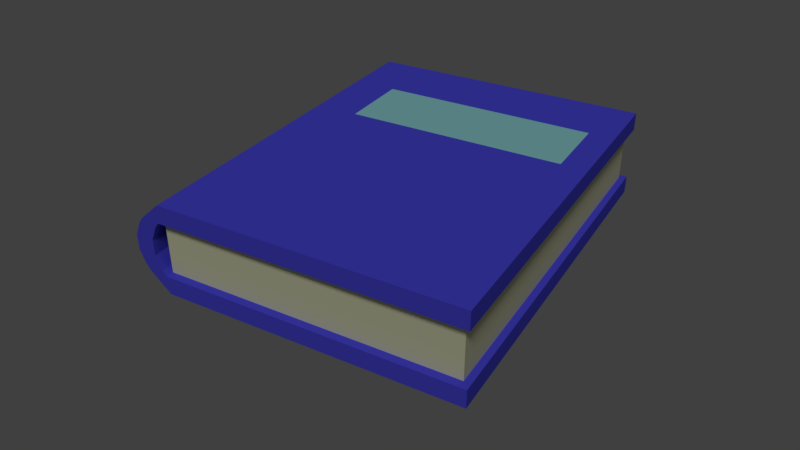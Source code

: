 # Source: book.blend  (saved by Blender 2.78.0; exported with 4.5.12 LTS)
import bpy
from mathutils import Matrix  # noqa: F401  (used for matrix-valued properties, if any)

bpy.ops.wm.read_factory_settings(use_empty=True)
scene = bpy.context.scene
scene.name = 'Scene'

# ---- collections
col_collection_1 = bpy.data.collections.new('Collection 1'); scene.collection.children.link(col_collection_1)

# ---- materials (node trees are filled in below, after node groups)
mat_paper = bpy.data.materials.new('Paper')
mat_paper.alpha_threshold = 0.0
mat_paper.use_transparent_shadow = False
mat_paper.diffuse_color = (0.793, 0.8, 0.5302, 1.0)
mat_paper.roughness = 0.5
mat_paper.specular_intensity = 0.0
mat_paper.line_color = (0.0, 0.0, 0.0, 1.0)
mat_carcasa = bpy.data.materials.new('Carcasa')
mat_carcasa.alpha_threshold = 0.0
mat_carcasa.use_transparent_shadow = False
mat_carcasa.diffuse_color = (0.08327, 0.07893, 0.8, 1.0)
mat_carcasa.roughness = 0.5
mat_carcasa.specular_intensity = 0.0
mat_detail = bpy.data.materials.new('Detail')
mat_detail.alpha_threshold = 0.0
mat_detail.use_transparent_shadow = False
mat_detail.diffuse_color = (0.3112, 0.7147, 0.7357, 1.0)
mat_detail.roughness = 0.5
mat_detail.specular_intensity = 0.0

# ---- material node trees

# ---- world
world_world = bpy.data.worlds.new('World'); scene.world = world_world
world_world.color = (0.05088, 0.05088, 0.05088)
world_world.use_sun_shadow = False
world_world.sun_shadow_jitter_overblur = 0.0
world_world.cycles.sampling_method = 'MANUAL'

# ---- cameras
cam_camera = bpy.data.cameras.new('Camera')
cam_camera.clip_end = 100.0
cam_camera.lens = 35.0
cam_camera.sensor_width = 32.0
cam_camera.sensor_height = 18.0
cam_camera.ortho_scale = 7.314
cam_camera.dof.focus_distance = 0.0
cam_camera.dof.aperture_fstop = 128.0

# ---- lights
light_lamp = bpy.data.lights.new('Lamp', 'SUN')
light_lamp.transmission_factor = 0.0
light_lamp.cutoff_distance = 30.0
light_lamp.angle = 0.1993
light_lamp.energy = 1.0
light_lamp.shadow_buffer_clip_start = 1.001
light_lamp.shadow_soft_size = 0.1
light_lamp.shadow_cascade_max_distance = 1000.0

# ---- meshes
me_plane = bpy.data.meshes.new('Plane')
me_plane.from_pydata([(-1.05, -0.8603, -0.05), (1.05, -0.8603, -0.05), (-1.05, 0.75, -0.05), (1.05, 0.75, -0.05), (-1.05, -0.75, 0.05), (1.05, -0.75, 0.05), (-1.05, 0.75, 0.05), (1.05, 0.75, 0.05), (-1.05, -0.9603, -0.05), (1.05, -0.9603, -0.05), (-1.05, -0.85, 0.05), (1.05, -0.85, 0.05), (-1.05, -0.8603, -0.35), (1.05, -0.8603, -0.35), (-1.05, -0.9603, -0.35), (1.05, -0.9603, -0.35), (-1.05, -0.75, -0.45), (1.05, -0.75, -0.45), (-1.05, -0.85, -0.45), (1.05, -0.85, -0.45), (-1.05, 0.75, -0.35), (1.05, 0.75, -0.35), (-1.05, 0.75, -0.45), (1.05, 0.75, -0.45), (1.05, -0.8821, -0.3204), (1.05, -0.8821, -0.07958), (1.05, -0.9145, -0.2441), (1.05, -0.9145, -0.1559), (-1.05, -0.8821, -0.07958), (-1.05, -0.8821, -0.3204), (-1.05, -0.9145, -0.1559), (-1.05, -0.9145, -0.2441), (-1.05, -0.9821, -0.3204), (-1.05, -0.9821, -0.07958), (-1.05, -1.015, -0.2441), (-1.05, -1.015, -0.1559), (1.05, -0.9821, -0.07958), (1.05, -0.9821, -0.3204), (1.05, -1.015, -0.1559), (1.05, -1.015, -0.2441), (-1.017, -0.8603, -0.05), (1.007, 0.75, -0.05), (-1.017, 0.75, -0.05), (-1.017, -0.8603, -0.35), (1.007, -0.8603, -0.35), (-1.017, 0.75, -0.35), (1.007, 0.75, -0.35), (-1.017, 0.7135, -0.35), (1.007, 0.7135, -0.35), (-1.017, 0.7135, -0.05), (1.007, 0.7135, -0.05), (1.007, -0.8603, -0.05), (-0.6737, -0.6061, 0.05), (-0.2615, -0.6061, 0.05), (-0.2615, 0.6061, 0.05), (-0.6737, 0.6061, 0.05), (-0.8176, -0.75, 0.05), (-0.1176, -0.75, 0.05), (-0.1176, 0.75, 0.05), (-0.8176, 0.75, 0.05)], [], [(51, 50, 41, 3, 1), (57, 5, 7, 58), (3, 41, 42, 2, 6, 59, 58, 7), (1, 9, 36, 25), (1, 3, 7, 5), (2, 0, 4, 6), (8, 9, 11, 10), (1, 5, 11, 9), (4, 0, 8, 10), (5, 57, 56, 4, 10, 11), (14, 12, 16, 18), (9, 8, 33, 36), (8, 0, 28, 33), (0, 40, 51, 1, 25, 28), (16, 17, 19, 18), (15, 14, 18, 19), (13, 15, 19, 17), (16, 12, 20, 22), (20, 45, 46, 21, 23, 22), (17, 16, 22, 23), (13, 17, 23, 21), (44, 13, 21, 46, 48), (24, 37, 15, 13), (37, 32, 14, 15), (32, 29, 12, 14), (37, 24, 26, 39), (39, 26, 27, 38), (38, 27, 25, 36), (29, 32, 34, 31), (31, 34, 35, 30), (30, 35, 33, 28), (32, 37, 39, 34), (34, 39, 38, 35), (35, 38, 36, 33), (24, 29, 31, 26), (26, 31, 30, 27), (27, 30, 28, 25), (29, 24, 13, 44, 43, 12), (12, 43, 47, 45, 20), (47, 48, 46, 45), (0, 2, 42, 49, 40), (49, 42, 41, 50), (40, 49, 50, 51), (44, 48, 50, 51), (43, 44, 51, 40), (47, 43, 40, 49), (48, 47, 49, 50), (4, 56, 59, 6), (52, 53, 54, 55), (53, 52, 56, 57), (55, 54, 58, 59), (52, 55, 59, 56), (54, 53, 57, 58)])
me_plane.polygons.foreach_set('material_index', [1, 1, 1, 1, 1, 1, 1, 1, 1, 1, 1, 1, 1, 1, 1, 1, 1, 1, 1, 1, 1, 1, 1, 1, 1, 1, 1, 1, 1, 1, 1, 1, 1, 1, 1, 1, 1, 1, 1, 1, 1, 1, 1, 0, 0, 0, 0, 1, 2, 1, 1, 1, 1])
me_plane.materials.append(mat_paper)
me_plane.materials.append(mat_carcasa)
me_plane.materials.append(mat_detail)
me_plane.use_remesh_preserve_volume = False
me_plane.use_remesh_preserve_attributes = False
me_plane.use_mirror_vertex_groups = False
me_plane.update()

# ---- objects
ob_plane = bpy.data.objects.new('Plane', me_plane)
ob_lamp = bpy.data.objects.new('Lamp', light_lamp)
ob_camera = bpy.data.objects.new('Camera', cam_camera)

# ---- transforms, parenting, visibility, modifiers, constraints
ob_plane.location = (0.0, 0.0, 0.0)
ob_plane.lineart.crease_threshold = 0.0
ob_lamp.location = (4.076, 1.005, 5.904)
ob_lamp.rotation_euler = (0.6503, 0.05522, 1.866)
ob_lamp.lock_rotations_4d = False
ob_lamp.empty_display_type = 'ARROWS'
ob_lamp.color = (0.0, 0.0, 0.0, 0.0)
ob_lamp.lineart.crease_threshold = 0.0
ob_camera.location = (3.498, 1.846, 2.065)
ob_camera.rotation_euler = (1.022, 1.125e-07, 2.093)
ob_camera.scale = (1.0, 1.0, 1.0)
ob_camera.lock_rotations_4d = False
ob_camera.empty_display_type = 'ARROWS'
ob_camera.color = (0.0, 0.0, 0.0, 0.0)
ob_camera.display_type = 'WIRE'
ob_camera.lineart.crease_threshold = 0.0

# ---- collection membership
col_collection_1.objects.link(ob_plane)
col_collection_1.objects.link(ob_lamp)
col_collection_1.objects.link(ob_camera)

# ---- scene / render settings (as saved in the file)
scene.camera = ob_camera
scene.frame_start = 1; scene.frame_end = 250; scene.frame_set(1)
scene.render.engine = 'BLENDER_EEVEE_NEXT'
scene.render.resolution_percentage = 50
scene.render.dither_intensity = 0.0
scene.cycles.use_denoising = False
scene.cycles.samples = 128
scene.cycles.sampling_pattern = 'TABULATED_SOBOL'
scene.cycles.light_sampling_threshold = 0.0
scene.cycles.use_adaptive_sampling = False
scene.cycles.use_light_tree = False
scene.cycles.blur_glossy = 0.0
scene.cycles.sample_clamp_indirect = 0.0
scene.view_settings.view_transform = 'Standard'
bpy.context.view_layer.update()
